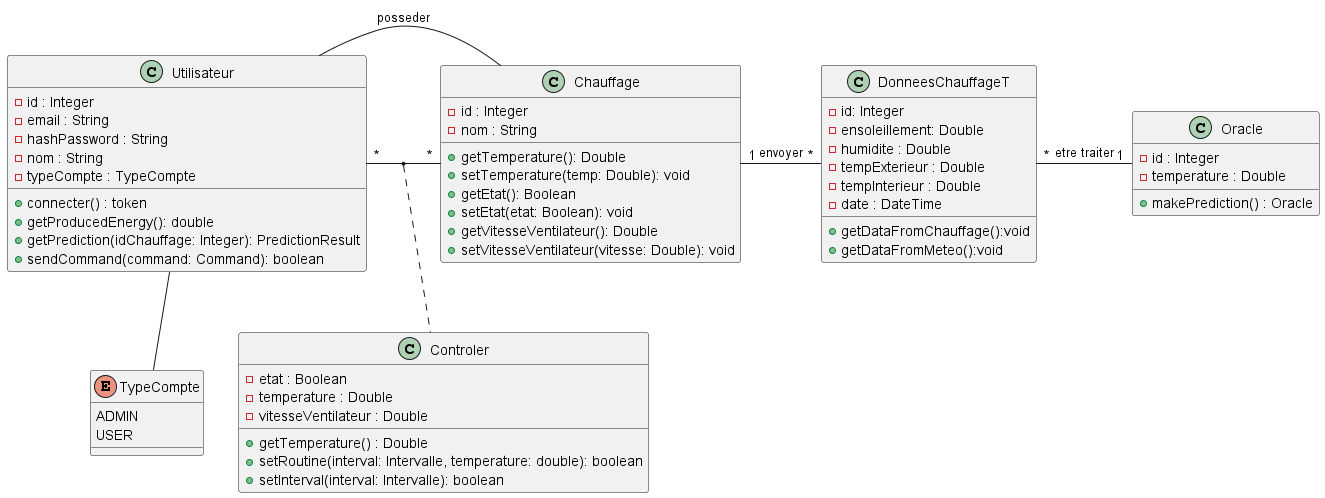

The diagram above was rendered by PlantUML. Its source (embedded in the PNG):
@startuml
class Utilisateur{
  - id : Integer
  - email : String
  - hashPassword : String
  - nom : String
  - typeCompte : TypeCompte
  + connecter() : token
    + getProducedEnergy(): double
    + getPrediction(idChauffage: Integer): PredictionResult
    + sendCommand(command: Command): boolean
}
class Chauffage{
  - id : Integer
  - nom : String
  + getTemperature(): Double
  + setTemperature(temp: Double): void
  + getEtat(): Boolean
  + setEtat(etat: Boolean): void
  + getVitesseVentilateur(): Double
  + setVitesseVentilateur(vitesse: Double): void
  
  
}
class DonneesChauffageT{
  - id: Integer
  - ensoleillement: Double
  - humidite : Double
  - tempExterieur : Double
  - tempInterieur : Double
  - date : DateTime
  + getDataFromChauffage():void
  + getDataFromMeteo():void
}
class Oracle{
  - id : Integer
   - temperature : Double
   + makePrediction() : Oracle
 
}
class Controler{

  - etat : Boolean
  - temperature : Double
  - vitesseVentilateur : Double
  + getTemperature() : Double 
  + setRoutine(interval: Intervalle, temperature: double): boolean
    + setInterval(interval: Intervalle): boolean
}

enum TypeCompte{
  ADMIN
  USER
}


Utilisateur- Chauffage: posseder
Utilisateur"*" - "*" Chauffage
(Utilisateur, Chauffage) .. Controler

Utilisateur-- TypeCompte
Chauffage"1"- "*"DonneesChauffageT : envoyer
DonneesChauffageT"*"- "1" Oracle : etre traiter


@enduml